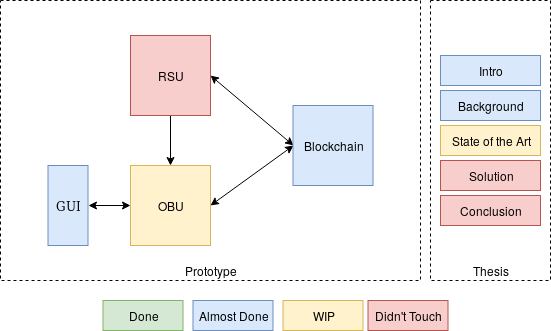

The diagram above was exported from draw.io. Its source (the exported page's mxGraphModel, read from the mxfile embedded in the PNG):
<mxGraphModel dx="1154" dy="752" grid="1" gridSize="10" guides="1" tooltips="1" connect="1" arrows="1" fold="1" page="1" pageScale="1" pageWidth="850" pageHeight="1100" math="0" shadow="0">
  <root>
    <mxCell id="0" />
    <mxCell id="1" parent="0" />
    <mxCell id="HMiOYNc8TiYIhelmUvU7-15" value="Done" style="rounded=0;whiteSpace=wrap;html=1;fillColor=#d5e8d4;strokeColor=#82b366;" parent="1" vertex="1">
      <mxGeometry x="262.5" y="380" width="80" height="30" as="geometry" />
    </mxCell>
    <mxCell id="HMiOYNc8TiYIhelmUvU7-16" value="Almost Done" style="rounded=0;whiteSpace=wrap;html=1;fillColor=#dae8fc;strokeColor=#6c8ebf;" parent="1" vertex="1">
      <mxGeometry x="352.5" y="380" width="80" height="30" as="geometry" />
    </mxCell>
    <mxCell id="HMiOYNc8TiYIhelmUvU7-17" value="WIP" style="rounded=0;whiteSpace=wrap;html=1;fillColor=#fff2cc;strokeColor=#d6b656;" parent="1" vertex="1">
      <mxGeometry x="442.5" y="380" width="80" height="30" as="geometry" />
    </mxCell>
    <mxCell id="HMiOYNc8TiYIhelmUvU7-18" value="Didn't Touch" style="rounded=0;whiteSpace=wrap;html=1;fillColor=#f8cecc;strokeColor=#b85450;" parent="1" vertex="1">
      <mxGeometry x="527.5" y="380" width="80" height="30" as="geometry" />
    </mxCell>
    <mxCell id="HMiOYNc8TiYIhelmUvU7-8" value="Prototype" style="rounded=0;whiteSpace=wrap;html=1;dashed=1;verticalAlign=bottom;" parent="1" vertex="1">
      <mxGeometry x="160" y="80" width="420" height="280" as="geometry" />
    </mxCell>
    <mxCell id="HMiOYNc8TiYIhelmUvU7-21" style="edgeStyle=orthogonalEdgeStyle;rounded=0;orthogonalLoop=1;jettySize=auto;html=1;exitX=1;exitY=0.5;exitDx=0;exitDy=0;entryX=0;entryY=0.5;entryDx=0;entryDy=0;startArrow=classic;startFill=1;" parent="1" source="HMiOYNc8TiYIhelmUvU7-3" target="HMiOYNc8TiYIhelmUvU7-4" edge="1">
      <mxGeometry relative="1" as="geometry">
        <mxPoint x="270.5" y="285" as="sourcePoint" />
      </mxGeometry>
    </mxCell>
    <mxCell id="HMiOYNc8TiYIhelmUvU7-3" value="&lt;font face=&quot;Lucida Console&quot;&gt;GUI&lt;/font&gt;" style="rounded=0;whiteSpace=wrap;html=1;fillColor=#dae8fc;strokeColor=#6c8ebf;" parent="1" vertex="1">
      <mxGeometry x="207.5" y="245" width="40" height="80" as="geometry" />
    </mxCell>
    <mxCell id="HMiOYNc8TiYIhelmUvU7-22" style="rounded=0;orthogonalLoop=1;jettySize=auto;html=1;exitX=1;exitY=0.5;exitDx=0;exitDy=0;entryX=0;entryY=0.5;entryDx=0;entryDy=0;startArrow=classic;startFill=1;" parent="1" source="HMiOYNc8TiYIhelmUvU7-4" target="HMiOYNc8TiYIhelmUvU7-6" edge="1">
      <mxGeometry relative="1" as="geometry" />
    </mxCell>
    <mxCell id="HMiOYNc8TiYIhelmUvU7-4" value="OBU" style="rounded=0;whiteSpace=wrap;html=1;fillColor=#fff2cc;strokeColor=#d6b656;" parent="1" vertex="1">
      <mxGeometry x="290" y="245" width="80" height="80" as="geometry" />
    </mxCell>
    <mxCell id="HMiOYNc8TiYIhelmUvU7-23" style="edgeStyle=none;rounded=0;orthogonalLoop=1;jettySize=auto;html=1;exitX=1;exitY=0.5;exitDx=0;exitDy=0;entryX=0;entryY=0.5;entryDx=0;entryDy=0;startArrow=classic;startFill=1;" parent="1" source="HMiOYNc8TiYIhelmUvU7-5" target="HMiOYNc8TiYIhelmUvU7-6" edge="1">
      <mxGeometry relative="1" as="geometry" />
    </mxCell>
    <mxCell id="HMiOYNc8TiYIhelmUvU7-24" style="edgeStyle=none;rounded=0;orthogonalLoop=1;jettySize=auto;html=1;exitX=0.5;exitY=1;exitDx=0;exitDy=0;entryX=0.5;entryY=0;entryDx=0;entryDy=0;startArrow=none;startFill=0;" parent="1" source="HMiOYNc8TiYIhelmUvU7-5" target="HMiOYNc8TiYIhelmUvU7-4" edge="1">
      <mxGeometry relative="1" as="geometry" />
    </mxCell>
    <mxCell id="HMiOYNc8TiYIhelmUvU7-5" value="RSU" style="rounded=0;whiteSpace=wrap;html=1;fillColor=#f8cecc;strokeColor=#b85450;" parent="1" vertex="1">
      <mxGeometry x="290" y="115" width="80" height="80" as="geometry" />
    </mxCell>
    <mxCell id="HMiOYNc8TiYIhelmUvU7-6" value="Blockchain" style="rounded=0;whiteSpace=wrap;html=1;fillColor=#dae8fc;strokeColor=#6c8ebf;" parent="1" vertex="1">
      <mxGeometry x="452.5" y="185" width="80" height="80" as="geometry" />
    </mxCell>
    <mxCell id="HMiOYNc8TiYIhelmUvU7-7" value="Thesis " style="rounded=0;whiteSpace=wrap;html=1;dashed=1;verticalAlign=bottom;" parent="1" vertex="1">
      <mxGeometry x="590" y="80" width="120" height="280" as="geometry" />
    </mxCell>
    <mxCell id="HMiOYNc8TiYIhelmUvU7-9" value="Intro" style="rounded=0;whiteSpace=wrap;html=1;fillColor=#dae8fc;strokeColor=#6c8ebf;" parent="1" vertex="1">
      <mxGeometry x="600" y="135" width="100" height="30" as="geometry" />
    </mxCell>
    <mxCell id="HMiOYNc8TiYIhelmUvU7-11" value="Background" style="rounded=0;whiteSpace=wrap;html=1;fillColor=#dae8fc;strokeColor=#6c8ebf;" parent="1" vertex="1">
      <mxGeometry x="600" y="170" width="100" height="30" as="geometry" />
    </mxCell>
    <mxCell id="HMiOYNc8TiYIhelmUvU7-12" value="State of the Art" style="rounded=0;whiteSpace=wrap;html=1;fillColor=#fff2cc;strokeColor=#d6b656;" parent="1" vertex="1">
      <mxGeometry x="600" y="205" width="100" height="30" as="geometry" />
    </mxCell>
    <mxCell id="HMiOYNc8TiYIhelmUvU7-13" value="Solution" style="rounded=0;whiteSpace=wrap;html=1;fillColor=#f8cecc;strokeColor=#b85450;" parent="1" vertex="1">
      <mxGeometry x="600" y="240" width="100" height="30" as="geometry" />
    </mxCell>
    <mxCell id="HMiOYNc8TiYIhelmUvU7-14" value="&lt;div&gt;Conclusion&lt;/div&gt;" style="rounded=0;whiteSpace=wrap;html=1;fillColor=#f8cecc;strokeColor=#b85450;" parent="1" vertex="1">
      <mxGeometry x="600" y="275" width="100" height="30" as="geometry" />
    </mxCell>
  </root>
</mxGraphModel>